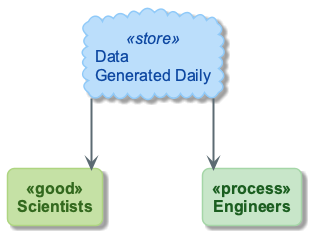

The diagram above was rendered by PlantUML. Its source (embedded in the PNG):
@startuml
!include ../_template_styles.puml
!include _week1_visual_style.puml

top to bottom direction
skinparam nodesep 100
skinparam ranksep 70

cloud "Data\nGenerated Daily" as D <<store>>
rectangle "Scientists" as S <<good>>
rectangle "Engineers" as E <<process>>

D -down-> S
D -down-> E

@enduml